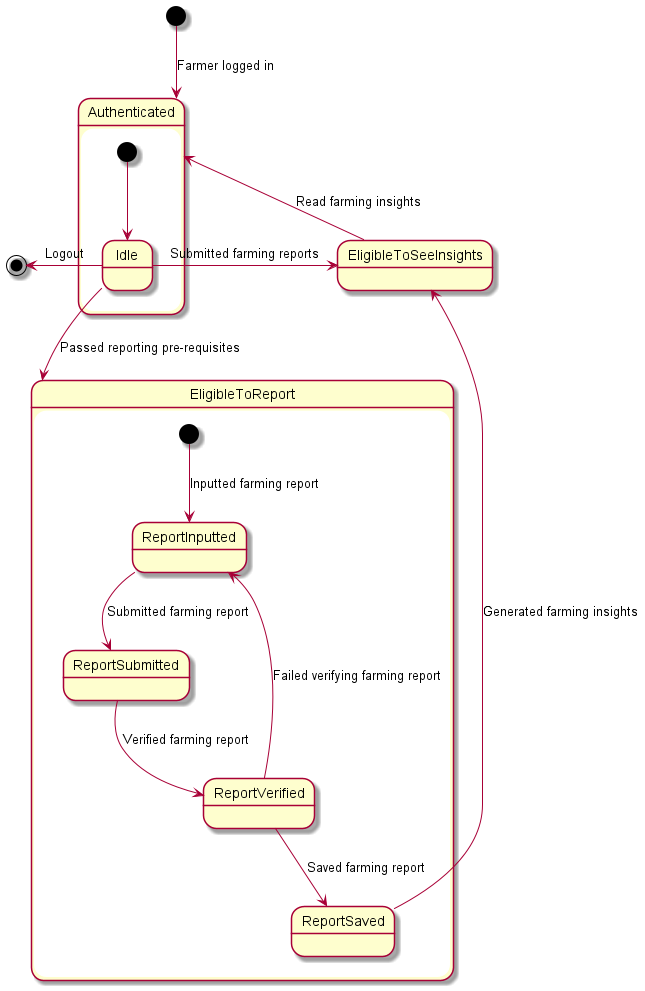

The diagram above was rendered by PlantUML. Its source (embedded in the PNG):
@startuml

[*] --> Authenticated : Farmer logged in

EligibleToSeeInsights --> Authenticated : Read farming insights

state Authenticated {
    [*] --> Idle
    Idle --> EligibleToReport : Passed reporting pre-requisites
    Idle -> EligibleToSeeInsights : Submitted farming reports
}

state EligibleToReport {
    [*] --> ReportInputted : Inputted farming report
    ReportInputted --> ReportSubmitted : Submitted farming report
    ReportSubmitted --> ReportVerified : Verified farming report
    ReportVerified --> ReportSaved : Saved farming report
    ReportVerified --> ReportInputted : Failed verifying farming report
    ReportSaved --> EligibleToSeeInsights : Generated farming insights
}

' state EligibleToSeeInsights {
'     [*] --> InsightRead : Read farming insights
' }

' EligibleToReport --> Idle : Hello

Idle -left-> [*] : Logout

@enduml